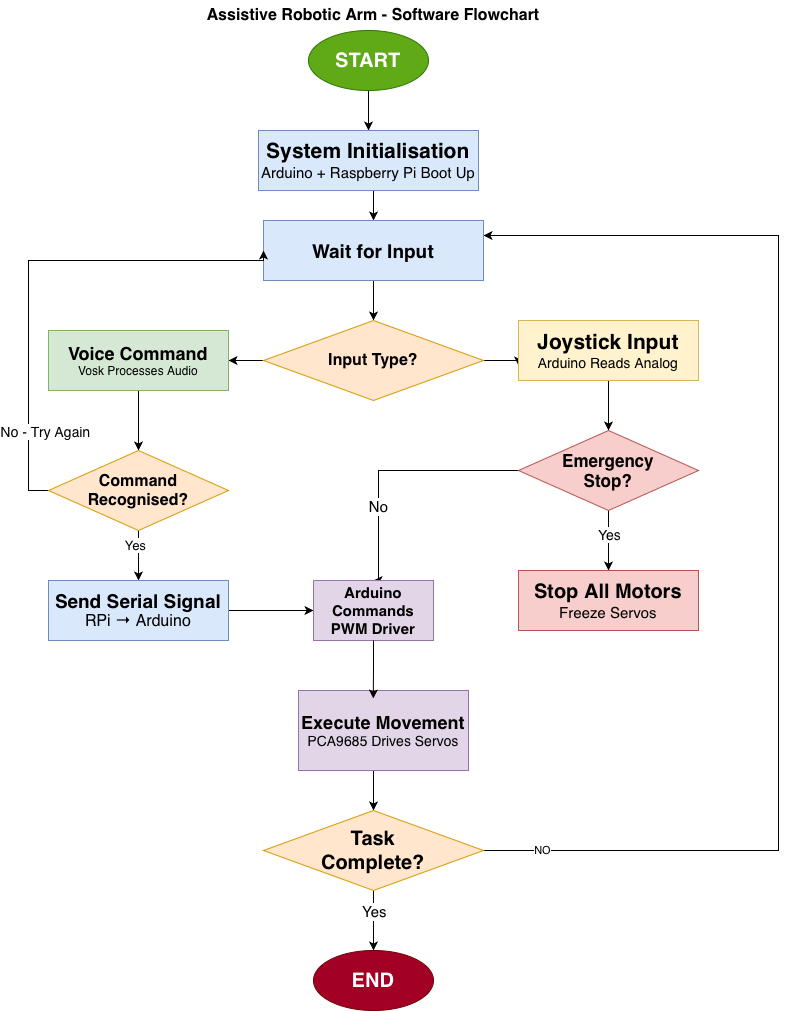

The diagram above was exported from draw.io. Its source (the exported page's mxGraphModel, read from the mxfile embedded in the PNG):
<mxGraphModel dx="1454" dy="884" grid="1" gridSize="10" guides="1" tooltips="1" connect="1" arrows="1" fold="1" page="1" pageScale="1" pageWidth="850" pageHeight="1100" math="0" shadow="0">
  <root>
    <mxCell id="0" />
    <mxCell id="1" parent="0" />
    <mxCell id="j7dx-PY_jdzwQOBH6zU7-3" edge="1" parent="1" source="j7dx-PY_jdzwQOBH6zU7-1" style="edgeStyle=orthogonalEdgeStyle;rounded=0;orthogonalLoop=1;jettySize=auto;html=1;exitX=0.5;exitY=1;exitDx=0;exitDy=0;entryX=0.5;entryY=0;entryDx=0;entryDy=0;" target="j7dx-PY_jdzwQOBH6zU7-2">
      <mxGeometry relative="1" as="geometry" />
    </mxCell>
    <mxCell id="j7dx-PY_jdzwQOBH6zU7-1" parent="1" style="ellipse;whiteSpace=wrap;html=1;rotation=0;fillColor=#60a917;fontColor=#ffffff;strokeColor=#2D7600;" value="&lt;font style=&quot;font-size: 20px;&quot;&gt;&lt;b&gt;START&lt;/b&gt;&lt;/font&gt;" vertex="1">
      <mxGeometry height="60" relative="1" width="120" x="350" y="200" as="geometry">
        <mxPoint x="320" y="40" as="offset" />
      </mxGeometry>
    </mxCell>
    <mxCell id="D4FrFLSEyHbe2HVQwbzc-2" edge="1" parent="1" source="j7dx-PY_jdzwQOBH6zU7-2" style="edgeStyle=orthogonalEdgeStyle;rounded=0;orthogonalLoop=1;jettySize=auto;html=1;exitX=0.5;exitY=1;exitDx=0;exitDy=0;entryX=0.5;entryY=0;entryDx=0;entryDy=0;" target="j7dx-PY_jdzwQOBH6zU7-4">
      <mxGeometry relative="1" as="geometry" />
    </mxCell>
    <mxCell id="j7dx-PY_jdzwQOBH6zU7-2" parent="1" style="whiteSpace=wrap;html=1;rotation=0;fillColor=#dae8fc;strokeColor=#6c8ebf;" value="&lt;div&gt;&lt;b&gt;&lt;font style=&quot;font-size: 21px;&quot;&gt;System Initialisation&lt;/font&gt;&lt;/b&gt;&lt;/div&gt;&lt;div&gt;&lt;font style=&quot;font-size: 15px;&quot;&gt;Arduino + Raspberry Pi Boot Up&lt;/font&gt;&lt;/div&gt;" vertex="1">
      <mxGeometry height="60" relative="1" width="220" x="210" y="190" as="geometry">
        <mxPoint x="270" y="140" as="offset" />
      </mxGeometry>
    </mxCell>
    <mxCell id="j7dx-PY_jdzwQOBH6zU7-7" edge="1" parent="1" source="j7dx-PY_jdzwQOBH6zU7-4" style="edgeStyle=orthogonalEdgeStyle;rounded=0;orthogonalLoop=1;jettySize=auto;html=1;" target="j7dx-PY_jdzwQOBH6zU7-6" value="">
      <mxGeometry relative="1" as="geometry" />
    </mxCell>
    <mxCell id="j7dx-PY_jdzwQOBH6zU7-4" parent="1" style="whiteSpace=wrap;html=1;rotation=0;fillColor=#dae8fc;strokeColor=#6c8ebf;" value="&lt;b&gt;&lt;font style=&quot;font-size: 19px;&quot;&gt;Wait for Input&lt;/font&gt;&lt;/b&gt;" vertex="1">
      <mxGeometry height="60" relative="1" width="220" x="260" y="280" as="geometry">
        <mxPoint x="275" y="230" as="offset" />
      </mxGeometry>
    </mxCell>
    <mxCell id="j7dx-PY_jdzwQOBH6zU7-13" edge="1" parent="1" source="j7dx-PY_jdzwQOBH6zU7-6" style="edgeStyle=orthogonalEdgeStyle;rounded=0;orthogonalLoop=1;jettySize=auto;html=1;exitX=1;exitY=0.5;exitDx=0;exitDy=0;entryX=0;entryY=0.75;entryDx=0;entryDy=0;" target="j7dx-PY_jdzwQOBH6zU7-11">
      <mxGeometry relative="1" as="geometry" />
    </mxCell>
    <mxCell id="j7dx-PY_jdzwQOBH6zU7-16" edge="1" parent="1" source="j7dx-PY_jdzwQOBH6zU7-6" style="edgeStyle=orthogonalEdgeStyle;rounded=0;orthogonalLoop=1;jettySize=auto;html=1;" target="j7dx-PY_jdzwQOBH6zU7-8" value="">
      <mxGeometry relative="1" as="geometry" />
    </mxCell>
    <mxCell id="j7dx-PY_jdzwQOBH6zU7-6" parent="1" style="rhombus;whiteSpace=wrap;html=1;rotation=0;fillColor=#ffe6cc;strokeColor=#d79b00;" value="&lt;b&gt;&lt;font style=&quot;font-size: 16px;&quot;&gt;Input Type?&lt;/font&gt;&lt;/b&gt;" vertex="1">
      <mxGeometry height="80" relative="1" width="220" x="345" y="320" as="geometry">
        <mxPoint x="275" y="330" as="offset" />
      </mxGeometry>
    </mxCell>
    <mxCell id="j7dx-PY_jdzwQOBH6zU7-15" edge="1" parent="1" source="j7dx-PY_jdzwQOBH6zU7-8" style="edgeStyle=orthogonalEdgeStyle;rounded=0;orthogonalLoop=1;jettySize=auto;html=1;exitX=0.5;exitY=1;exitDx=0;exitDy=0;entryX=0.5;entryY=0;entryDx=0;entryDy=0;" target="j7dx-PY_jdzwQOBH6zU7-14">
      <mxGeometry relative="1" as="geometry" />
    </mxCell>
    <mxCell id="j7dx-PY_jdzwQOBH6zU7-8" parent="1" style="whiteSpace=wrap;html=1;rotation=0;fillColor=#d5e8d4;strokeColor=#82b366;" value="&lt;div&gt;&lt;b&gt;&lt;font style=&quot;font-size: 18px;&quot;&gt;Voice Command&lt;/font&gt;&lt;/b&gt;&lt;/div&gt;&lt;div&gt;Vosk Processes Audio&lt;/div&gt;" vertex="1">
      <mxGeometry height="60" relative="1" width="180" x="320" y="490" as="geometry">
        <mxPoint x="60" y="340" as="offset" />
      </mxGeometry>
    </mxCell>
    <mxCell id="j7dx-PY_jdzwQOBH6zU7-23" edge="1" parent="1" source="j7dx-PY_jdzwQOBH6zU7-11" style="edgeStyle=orthogonalEdgeStyle;rounded=0;orthogonalLoop=1;jettySize=auto;html=1;exitX=0.5;exitY=1;exitDx=0;exitDy=0;entryX=0.5;entryY=0;entryDx=0;entryDy=0;" target="j7dx-PY_jdzwQOBH6zU7-22">
      <mxGeometry relative="1" as="geometry" />
    </mxCell>
    <mxCell id="j7dx-PY_jdzwQOBH6zU7-11" parent="1" style="whiteSpace=wrap;html=1;rotation=0;fillColor=#fff2cc;strokeColor=#d6b656;" value="&lt;div&gt;&lt;font style=&quot;font-size: 21px;&quot;&gt;&lt;b&gt;Joystick Input&lt;/b&gt;&lt;/font&gt;&lt;/div&gt;&lt;div&gt;&lt;font style=&quot;font-size: 14px;&quot;&gt;Arduino Reads Analog&lt;/font&gt;&lt;/div&gt;" vertex="1">
      <mxGeometry height="60" relative="1" width="180" x="510" y="520" as="geometry">
        <mxPoint x="530" y="330" as="offset" />
      </mxGeometry>
    </mxCell>
    <mxCell id="j7dx-PY_jdzwQOBH6zU7-17" edge="1" parent="1" source="j7dx-PY_jdzwQOBH6zU7-14" style="edgeStyle=orthogonalEdgeStyle;rounded=0;orthogonalLoop=1;jettySize=auto;html=1;exitX=0;exitY=0.5;exitDx=0;exitDy=0;entryX=0;entryY=0.5;entryDx=0;entryDy=0;" target="j7dx-PY_jdzwQOBH6zU7-4">
      <mxGeometry relative="1" as="geometry">
        <Array as="points">
          <mxPoint x="40" y="500" />
          <mxPoint x="40" y="270" />
        </Array>
      </mxGeometry>
    </mxCell>
    <mxCell id="j7dx-PY_jdzwQOBH6zU7-18" connectable="0" parent="j7dx-PY_jdzwQOBH6zU7-17" style="edgeLabel;html=1;align=center;verticalAlign=middle;resizable=0;points=[];fontSize=14;" value="No - Try Again" vertex="1">
      <mxGeometry relative="1" x="0.3754" y="-2" as="geometry">
        <mxPoint x="-74" y="168" as="offset" />
      </mxGeometry>
    </mxCell>
    <mxCell id="j7dx-PY_jdzwQOBH6zU7-20" edge="1" parent="1" source="j7dx-PY_jdzwQOBH6zU7-14" style="edgeStyle=orthogonalEdgeStyle;rounded=0;orthogonalLoop=1;jettySize=auto;html=1;exitX=0.5;exitY=1;exitDx=0;exitDy=0;entryX=0.5;entryY=0;entryDx=0;entryDy=0;" target="j7dx-PY_jdzwQOBH6zU7-19">
      <mxGeometry relative="1" as="geometry" />
    </mxCell>
    <mxCell id="j7dx-PY_jdzwQOBH6zU7-21" connectable="0" parent="j7dx-PY_jdzwQOBH6zU7-20" style="edgeLabel;html=1;align=center;verticalAlign=middle;resizable=0;points=[];fontSize=13;" value="Yes" vertex="1">
      <mxGeometry relative="1" x="-0.4133" y="-4" as="geometry">
        <mxPoint as="offset" />
      </mxGeometry>
    </mxCell>
    <mxCell id="j7dx-PY_jdzwQOBH6zU7-14" parent="1" style="rhombus;whiteSpace=wrap;html=1;rotation=0;fillColor=#ffe6cc;strokeColor=#d79b00;" value="&lt;div&gt;&lt;b&gt;&lt;font style=&quot;font-size: 16px;&quot;&gt;Command&lt;/font&gt;&lt;/b&gt;&lt;/div&gt;&lt;div&gt;&lt;b&gt;&lt;font style=&quot;font-size: 16px;&quot;&gt;Recognised?&lt;/font&gt;&lt;/b&gt;&lt;/div&gt;" vertex="1">
      <mxGeometry height="80" relative="1" width="180" x="340" y="460" as="geometry">
        <mxPoint x="60" y="460" as="offset" />
      </mxGeometry>
    </mxCell>
    <mxCell id="j7dx-PY_jdzwQOBH6zU7-28" edge="1" parent="1" source="j7dx-PY_jdzwQOBH6zU7-19" style="edgeStyle=orthogonalEdgeStyle;rounded=0;orthogonalLoop=1;jettySize=auto;html=1;exitX=1;exitY=0.5;exitDx=0;exitDy=0;entryX=0;entryY=0.5;entryDx=0;entryDy=0;" target="D4FrFLSEyHbe2HVQwbzc-3">
      <mxGeometry relative="1" as="geometry" />
    </mxCell>
    <mxCell id="j7dx-PY_jdzwQOBH6zU7-19" parent="1" style="whiteSpace=wrap;html=1;rotation=0;fillColor=#dae8fc;strokeColor=#6c8ebf;" value="&lt;div&gt;&lt;b&gt;&lt;font style=&quot;font-size: 19px;&quot;&gt;Send Serial Signal&lt;/font&gt;&lt;/b&gt;&lt;/div&gt;&lt;div&gt;&lt;font style=&quot;font-size: 16px;&quot;&gt;RPi → Arduino&lt;/font&gt;&lt;/div&gt;" vertex="1">
      <mxGeometry height="60" relative="1" width="180" x="260" y="440" as="geometry">
        <mxPoint x="60" y="590" as="offset" />
      </mxGeometry>
    </mxCell>
    <mxCell id="j7dx-PY_jdzwQOBH6zU7-25" edge="1" parent="1" source="j7dx-PY_jdzwQOBH6zU7-22" style="edgeStyle=orthogonalEdgeStyle;rounded=0;orthogonalLoop=1;jettySize=auto;html=1;exitX=0.5;exitY=1;exitDx=0;exitDy=0;entryX=0.5;entryY=0;entryDx=0;entryDy=0;" target="j7dx-PY_jdzwQOBH6zU7-24">
      <mxGeometry relative="1" as="geometry" />
    </mxCell>
    <mxCell id="j7dx-PY_jdzwQOBH6zU7-26" connectable="0" parent="j7dx-PY_jdzwQOBH6zU7-25" style="edgeLabel;html=1;align=center;verticalAlign=middle;resizable=0;points=[];fontSize=14;" value="Yes" vertex="1">
      <mxGeometry relative="1" x="-0.2533" as="geometry">
        <mxPoint as="offset" />
      </mxGeometry>
    </mxCell>
    <mxCell id="j7dx-PY_jdzwQOBH6zU7-30" edge="1" parent="1" source="j7dx-PY_jdzwQOBH6zU7-22" style="edgeStyle=orthogonalEdgeStyle;rounded=0;orthogonalLoop=1;jettySize=auto;html=1;entryX=0.5;entryY=0;entryDx=0;entryDy=0;" target="D4FrFLSEyHbe2HVQwbzc-3">
      <mxGeometry relative="1" as="geometry">
        <Array as="points">
          <mxPoint x="390" y="480" />
          <mxPoint x="390" y="590" />
        </Array>
        <mxPoint x="415" y="540" as="targetPoint" />
      </mxGeometry>
    </mxCell>
    <mxCell id="j7dx-PY_jdzwQOBH6zU7-31" connectable="0" parent="j7dx-PY_jdzwQOBH6zU7-30" style="edgeLabel;html=1;align=center;verticalAlign=middle;resizable=0;points=[];" value="&lt;font style=&quot;font-size: 15px;&quot;&gt;No&lt;/font&gt;" vertex="1">
      <mxGeometry relative="1" x="0.3736" y="-1" as="geometry">
        <mxPoint as="offset" />
      </mxGeometry>
    </mxCell>
    <mxCell id="j7dx-PY_jdzwQOBH6zU7-22" parent="1" style="rhombus;whiteSpace=wrap;html=1;rotation=0;fillColor=#f8cecc;strokeColor=#b85450;" value="&lt;div&gt;&lt;font style=&quot;font-size: 17px;&quot;&gt;&lt;b&gt;Emergency&lt;/b&gt;&lt;/font&gt;&lt;/div&gt;&lt;div&gt;&lt;font style=&quot;font-size: 17px;&quot;&gt;&lt;b&gt;Stop?&lt;/b&gt;&lt;/font&gt;&lt;/div&gt;" vertex="1">
      <mxGeometry height="80" relative="1" width="180" x="310" y="400" as="geometry">
        <mxPoint x="530" y="440" as="offset" />
      </mxGeometry>
    </mxCell>
    <mxCell id="j7dx-PY_jdzwQOBH6zU7-24" parent="1" style="whiteSpace=wrap;html=1;rotation=0;fillColor=#f8cecc;strokeColor=#b85450;" value="&lt;div&gt;&lt;b&gt;&lt;font style=&quot;font-size: 20px;&quot;&gt;Stop All Motors&lt;/font&gt;&lt;/b&gt;&lt;/div&gt;&lt;div&gt;&lt;font style=&quot;font-size: 15px;&quot;&gt;Freeze Servos&lt;/font&gt;&lt;/div&gt;" vertex="1">
      <mxGeometry height="60" relative="1" width="180" x="370" y="520" as="geometry">
        <mxPoint x="530" y="580" as="offset" />
      </mxGeometry>
    </mxCell>
    <mxCell id="j7dx-PY_jdzwQOBH6zU7-33" edge="1" parent="1" source="j7dx-PY_jdzwQOBH6zU7-27" style="edgeStyle=orthogonalEdgeStyle;rounded=0;orthogonalLoop=1;jettySize=auto;html=1;exitX=0.25;exitY=1;exitDx=0;exitDy=0;entryX=0.5;entryY=0;entryDx=0;entryDy=0;" target="j7dx-PY_jdzwQOBH6zU7-32">
      <mxGeometry relative="1" as="geometry">
        <Array as="points">
          <mxPoint x="385" y="780" />
        </Array>
      </mxGeometry>
    </mxCell>
    <mxCell id="j7dx-PY_jdzwQOBH6zU7-27" parent="1" style="whiteSpace=wrap;html=1;rotation=0;fillColor=#e1d5e7;strokeColor=#9673a6;" value="&lt;div&gt;&lt;b&gt;&lt;font style=&quot;font-size: 18px;&quot;&gt;Execute Movement&lt;/font&gt;&lt;/b&gt;&lt;/div&gt;&lt;div&gt;&lt;font style=&quot;font-size: 14px;&quot;&gt;PCA9685 Drives Servos&lt;/font&gt;&lt;/div&gt;" vertex="1">
      <mxGeometry height="80" relative="1" width="170" x="330" y="560" as="geometry">
        <mxPoint x="310" y="700" as="offset" />
      </mxGeometry>
    </mxCell>
    <mxCell id="j7dx-PY_jdzwQOBH6zU7-37" edge="1" parent="1" source="j7dx-PY_jdzwQOBH6zU7-32" style="edgeStyle=orthogonalEdgeStyle;rounded=0;orthogonalLoop=1;jettySize=auto;html=1;exitX=0.5;exitY=1;exitDx=0;exitDy=0;entryX=0.5;entryY=0;entryDx=0;entryDy=0;" target="j7dx-PY_jdzwQOBH6zU7-36">
      <mxGeometry relative="1" as="geometry" />
    </mxCell>
    <mxCell id="j7dx-PY_jdzwQOBH6zU7-39" connectable="0" parent="j7dx-PY_jdzwQOBH6zU7-37" style="edgeLabel;html=1;align=center;verticalAlign=middle;resizable=0;points=[];fontSize=15;" value="Yes" vertex="1">
      <mxGeometry relative="1" x="-0.6088" y="-1" as="geometry">
        <mxPoint x="1" y="9" as="offset" />
      </mxGeometry>
    </mxCell>
    <mxCell id="D4FrFLSEyHbe2HVQwbzc-7" edge="1" parent="1" source="j7dx-PY_jdzwQOBH6zU7-32" style="edgeStyle=orthogonalEdgeStyle;rounded=0;orthogonalLoop=1;jettySize=auto;html=1;entryX=1;entryY=0.25;entryDx=0;entryDy=0;" target="j7dx-PY_jdzwQOBH6zU7-4">
      <mxGeometry relative="1" as="geometry">
        <Array as="points">
          <mxPoint x="790" y="860" />
          <mxPoint x="790" y="245" />
        </Array>
        <mxPoint x="780" y="250" as="targetPoint" />
      </mxGeometry>
    </mxCell>
    <mxCell id="D4FrFLSEyHbe2HVQwbzc-8" connectable="0" parent="D4FrFLSEyHbe2HVQwbzc-7" style="edgeLabel;html=1;align=center;verticalAlign=middle;resizable=0;points=[];" value="NO" vertex="1">
      <mxGeometry relative="1" x="-0.9035" y="1" as="geometry">
        <mxPoint as="offset" />
      </mxGeometry>
    </mxCell>
    <mxCell id="j7dx-PY_jdzwQOBH6zU7-32" parent="1" style="rhombus;whiteSpace=wrap;html=1;rotation=0;fillColor=#ffe6cc;strokeColor=#d79b00;" value="&lt;div&gt;&lt;b&gt;&lt;font style=&quot;font-size: 20px;&quot;&gt;Task&lt;/font&gt;&lt;/b&gt;&lt;/div&gt;&lt;div&gt;&lt;b&gt;&lt;font style=&quot;font-size: 20px;&quot;&gt;Complete?&lt;/font&gt;&lt;/b&gt;&lt;/div&gt;" vertex="1">
      <mxGeometry height="80" relative="1" width="220" x="380" y="690" as="geometry">
        <mxPoint x="275" y="820" as="offset" />
      </mxGeometry>
    </mxCell>
    <mxCell id="j7dx-PY_jdzwQOBH6zU7-36" parent="1" style="ellipse;whiteSpace=wrap;html=1;rotation=0;fillColor=#a20025;fontColor=#ffffff;strokeColor=#6F0000;" value="&lt;b&gt;&lt;font style=&quot;font-size: 20px;&quot;&gt;END&lt;/font&gt;&lt;/b&gt;" vertex="1">
      <mxGeometry height="60" relative="1" width="120" x="330" y="870" as="geometry">
        <mxPoint x="325" y="960" as="offset" />
      </mxGeometry>
    </mxCell>
    <mxCell id="j7dx-PY_jdzwQOBH6zU7-40" parent="1" style="text;html=1;whiteSpace=wrap;strokeColor=none;fillColor=none;align=center;verticalAlign=middle;rounded=0;fontStyle=1;fontSize=16;" value="Assistive Robotic Arm - Software Flowchart" vertex="1">
      <mxGeometry height="30" width="350" x="210" y="10" as="geometry" />
    </mxCell>
    <mxCell id="D4FrFLSEyHbe2HVQwbzc-3" parent="1" style="rounded=0;whiteSpace=wrap;html=1;fillColor=#e1d5e7;strokeColor=#9673a6;" value="&lt;b&gt;&lt;font style=&quot;font-size: 15px;&quot;&gt;Arduino Commands PWM Driver&lt;/font&gt;&lt;/b&gt;" vertex="1">
      <mxGeometry height="60" width="120" x="325" y="590" as="geometry" />
    </mxCell>
    <mxCell id="D4FrFLSEyHbe2HVQwbzc-4" edge="1" parent="1" source="D4FrFLSEyHbe2HVQwbzc-3" style="edgeStyle=orthogonalEdgeStyle;rounded=0;orthogonalLoop=1;jettySize=auto;html=1;entryX=0.44;entryY=0.1;entryDx=0;entryDy=0;entryPerimeter=0;" target="j7dx-PY_jdzwQOBH6zU7-27">
      <mxGeometry relative="1" as="geometry" />
    </mxCell>
  </root>
</mxGraphModel>